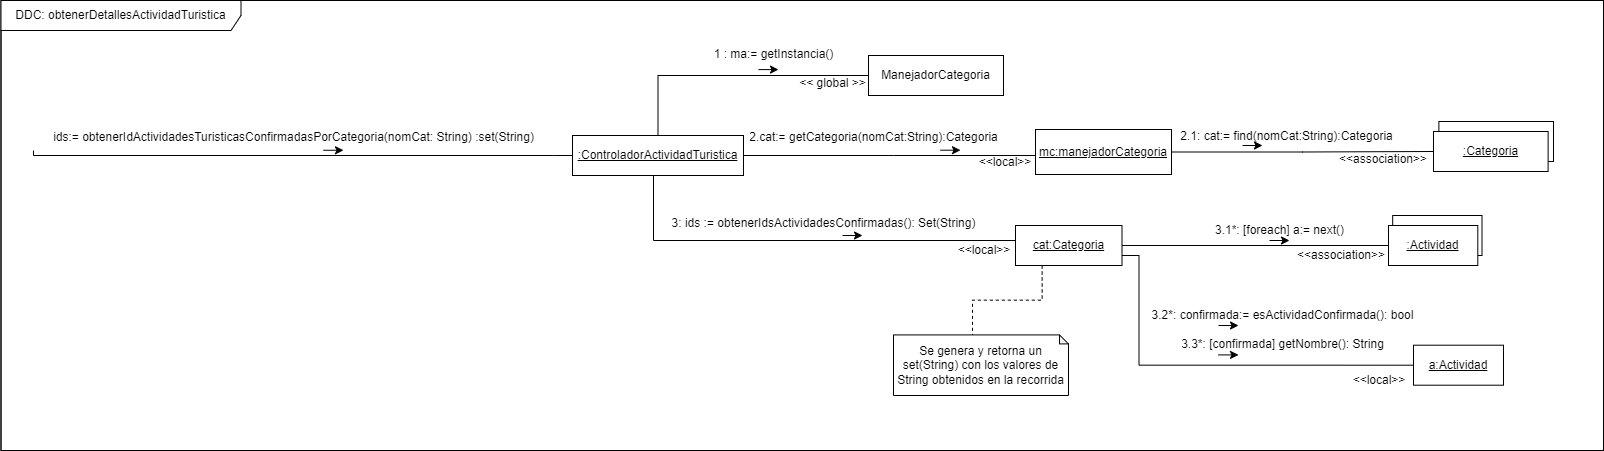

The diagram above was exported from draw.io. Its source (the exported page's mxGraphModel, read from the mxfile embedded in the PNG):
<mxGraphModel dx="1730" dy="1068" grid="1" gridSize="10" guides="1" tooltips="1" connect="1" arrows="1" fold="1" page="1" pageScale="1" pageWidth="827" pageHeight="1169" math="0" shadow="0">
  <root>
    <mxCell id="0" />
    <mxCell id="1" parent="0" />
    <mxCell id="VDb2vZCpbu-OHxbLm0iD-1" value="" style="rounded=0;whiteSpace=wrap;html=1;" vertex="1" parent="1">
      <mxGeometry x="587.5" y="300" width="1602.5" height="450" as="geometry" />
    </mxCell>
    <mxCell id="VDb2vZCpbu-OHxbLm0iD-2" value="DDC: obtenerDetallesActividadTuristica" style="shape=umlFrame;whiteSpace=wrap;html=1;width=240;height=30;" vertex="1" parent="1">
      <mxGeometry x="587.5" y="300" width="1602.5" height="450" as="geometry" />
    </mxCell>
    <mxCell id="VDb2vZCpbu-OHxbLm0iD-3" style="edgeStyle=orthogonalEdgeStyle;rounded=0;orthogonalLoop=1;jettySize=auto;html=1;endArrow=none;endFill=0;" edge="1" parent="1" source="VDb2vZCpbu-OHxbLm0iD-8">
      <mxGeometry relative="1" as="geometry">
        <mxPoint x="620" y="450" as="targetPoint" />
        <Array as="points">
          <mxPoint x="1140" y="455" />
          <mxPoint x="1140" y="455" />
        </Array>
      </mxGeometry>
    </mxCell>
    <mxCell id="VDb2vZCpbu-OHxbLm0iD-4" style="edgeStyle=orthogonalEdgeStyle;rounded=0;orthogonalLoop=1;jettySize=auto;html=1;entryX=0;entryY=0.5;entryDx=0;entryDy=0;endArrow=none;endFill=0;exitX=0.5;exitY=0;exitDx=0;exitDy=0;" edge="1" parent="1" source="VDb2vZCpbu-OHxbLm0iD-8" target="VDb2vZCpbu-OHxbLm0iD-11">
      <mxGeometry relative="1" as="geometry" />
    </mxCell>
    <mxCell id="VDb2vZCpbu-OHxbLm0iD-5" style="edgeStyle=orthogonalEdgeStyle;rounded=0;orthogonalLoop=1;jettySize=auto;html=1;endArrow=none;endFill=0;exitX=1;exitY=0.5;exitDx=0;exitDy=0;" edge="1" parent="1" source="VDb2vZCpbu-OHxbLm0iD-8" target="VDb2vZCpbu-OHxbLm0iD-19">
      <mxGeometry relative="1" as="geometry">
        <Array as="points">
          <mxPoint x="1480" y="455" />
          <mxPoint x="1480" y="455" />
        </Array>
      </mxGeometry>
    </mxCell>
    <mxCell id="VDb2vZCpbu-OHxbLm0iD-6" style="edgeStyle=orthogonalEdgeStyle;rounded=0;orthogonalLoop=1;jettySize=auto;html=1;entryX=0;entryY=0;entryDx=79;entryDy=0;entryPerimeter=0;dashed=1;endArrow=none;endFill=0;exitX=0.25;exitY=1;exitDx=0;exitDy=0;" edge="1" parent="1" source="VDb2vZCpbu-OHxbLm0iD-31" target="VDb2vZCpbu-OHxbLm0iD-24">
      <mxGeometry relative="1" as="geometry" />
    </mxCell>
    <mxCell id="VDb2vZCpbu-OHxbLm0iD-7" style="edgeStyle=orthogonalEdgeStyle;rounded=0;orthogonalLoop=1;jettySize=auto;html=1;exitX=0.75;exitY=1;exitDx=0;exitDy=0;entryX=0;entryY=0.25;entryDx=0;entryDy=0;endArrow=none;endFill=0;" edge="1" parent="1" source="VDb2vZCpbu-OHxbLm0iD-8" target="VDb2vZCpbu-OHxbLm0iD-31">
      <mxGeometry relative="1" as="geometry">
        <Array as="points">
          <mxPoint x="1240" y="475" />
          <mxPoint x="1240" y="540" />
        </Array>
      </mxGeometry>
    </mxCell>
    <mxCell id="VDb2vZCpbu-OHxbLm0iD-8" value="&lt;u&gt;:ControladorActividadTuristica&lt;/u&gt;" style="rounded=0;whiteSpace=wrap;html=1;" vertex="1" parent="1">
      <mxGeometry x="1159" y="435" width="171" height="40" as="geometry" />
    </mxCell>
    <mxCell id="VDb2vZCpbu-OHxbLm0iD-9" value="ids:= obtenerIdActividadesTuristicasConfirmadasPorCategoria(nomCat: String) :set(String)" style="text;html=1;align=center;verticalAlign=middle;resizable=0;points=[];autosize=1;strokeColor=none;fillColor=none;" vertex="1" parent="1">
      <mxGeometry x="630" y="427" width="500" height="20" as="geometry" />
    </mxCell>
    <mxCell id="VDb2vZCpbu-OHxbLm0iD-10" value="" style="endArrow=classic;html=1;rounded=0;" edge="1" parent="1">
      <mxGeometry width="50" height="50" relative="1" as="geometry">
        <mxPoint x="910" y="449.77" as="sourcePoint" />
        <mxPoint x="930" y="449.77" as="targetPoint" />
      </mxGeometry>
    </mxCell>
    <mxCell id="VDb2vZCpbu-OHxbLm0iD-11" value="ManejadorCategoria" style="rounded=0;whiteSpace=wrap;html=1;" vertex="1" parent="1">
      <mxGeometry x="1455" y="355" width="135" height="40" as="geometry" />
    </mxCell>
    <mxCell id="VDb2vZCpbu-OHxbLm0iD-12" value="1 : ma:= getInstancia()" style="text;html=1;align=center;verticalAlign=middle;resizable=0;points=[];autosize=1;strokeColor=none;fillColor=none;" vertex="1" parent="1">
      <mxGeometry x="1290" y="344.09000000000003" width="140" height="20" as="geometry" />
    </mxCell>
    <mxCell id="VDb2vZCpbu-OHxbLm0iD-13" value="" style="endArrow=classic;html=1;rounded=0;" edge="1" parent="1">
      <mxGeometry width="50" height="50" relative="1" as="geometry">
        <mxPoint x="1345" y="369.09000000000003" as="sourcePoint" />
        <mxPoint x="1365" y="369.09000000000003" as="targetPoint" />
      </mxGeometry>
    </mxCell>
    <mxCell id="VDb2vZCpbu-OHxbLm0iD-14" value="&amp;lt;&amp;lt; global &amp;gt;&amp;gt;" style="text;html=1;align=center;verticalAlign=middle;resizable=0;points=[];autosize=1;strokeColor=none;fillColor=none;" vertex="1" parent="1">
      <mxGeometry x="1374" y="368" width="90" height="30" as="geometry" />
    </mxCell>
    <mxCell id="VDb2vZCpbu-OHxbLm0iD-15" value="" style="group" vertex="1" connectable="0" parent="1">
      <mxGeometry x="2020" y="421" width="120" height="50" as="geometry" />
    </mxCell>
    <mxCell id="VDb2vZCpbu-OHxbLm0iD-16" value="" style="rounded=0;whiteSpace=wrap;html=1;" vertex="1" parent="VDb2vZCpbu-OHxbLm0iD-15">
      <mxGeometry x="5.381165919282512" width="114.61883408071749" height="40" as="geometry" />
    </mxCell>
    <mxCell id="VDb2vZCpbu-OHxbLm0iD-17" value="&lt;u&gt;:Categoria&lt;/u&gt;" style="rounded=0;whiteSpace=wrap;html=1;" vertex="1" parent="VDb2vZCpbu-OHxbLm0iD-15">
      <mxGeometry y="10" width="114.61883408071749" height="40" as="geometry" />
    </mxCell>
    <mxCell id="VDb2vZCpbu-OHxbLm0iD-18" style="edgeStyle=orthogonalEdgeStyle;rounded=0;orthogonalLoop=1;jettySize=auto;html=1;entryX=0;entryY=0.5;entryDx=0;entryDy=0;endArrow=none;endFill=0;" edge="1" parent="1" source="VDb2vZCpbu-OHxbLm0iD-19" target="VDb2vZCpbu-OHxbLm0iD-17">
      <mxGeometry relative="1" as="geometry" />
    </mxCell>
    <mxCell id="VDb2vZCpbu-OHxbLm0iD-19" value="&lt;u&gt;mc:manejadorCategoria&lt;/u&gt;" style="rounded=0;whiteSpace=wrap;html=1;" vertex="1" parent="1">
      <mxGeometry x="1622" y="429" width="136" height="45" as="geometry" />
    </mxCell>
    <mxCell id="VDb2vZCpbu-OHxbLm0iD-20" value="&lt;div&gt;2.cat:= getCategoria(nomCat:String):Categoria&lt;/div&gt;" style="text;html=1;align=center;verticalAlign=middle;resizable=0;points=[];autosize=1;strokeColor=none;fillColor=none;" vertex="1" parent="1">
      <mxGeometry x="1330" y="427" width="260" height="20" as="geometry" />
    </mxCell>
    <mxCell id="VDb2vZCpbu-OHxbLm0iD-21" value="" style="endArrow=classic;html=1;rounded=0;" edge="1" parent="1">
      <mxGeometry width="50" height="50" relative="1" as="geometry">
        <mxPoint x="1527" y="449.70000000000005" as="sourcePoint" />
        <mxPoint x="1547" y="449.70000000000005" as="targetPoint" />
      </mxGeometry>
    </mxCell>
    <mxCell id="VDb2vZCpbu-OHxbLm0iD-22" value="&lt;div&gt;2.1: cat:= find(nomCat:String):Categoria&lt;/div&gt;&lt;div&gt;&lt;br&gt;&lt;/div&gt;" style="text;html=1;align=center;verticalAlign=middle;resizable=0;points=[];autosize=1;strokeColor=none;fillColor=none;" vertex="1" parent="1">
      <mxGeometry x="1758" y="428" width="230" height="30" as="geometry" />
    </mxCell>
    <mxCell id="VDb2vZCpbu-OHxbLm0iD-23" value="" style="endArrow=classic;html=1;rounded=0;" edge="1" parent="1">
      <mxGeometry width="50" height="50" relative="1" as="geometry">
        <mxPoint x="1829" y="445.0000000000002" as="sourcePoint" />
        <mxPoint x="1849" y="445.0000000000002" as="targetPoint" />
      </mxGeometry>
    </mxCell>
    <mxCell id="VDb2vZCpbu-OHxbLm0iD-24" value="Se genera y retorna un set(String) con los valores de String obtenidos en la recorrida" style="shape=note;whiteSpace=wrap;html=1;backgroundOutline=1;darkOpacity=0.05;size=9;" vertex="1" parent="1">
      <mxGeometry x="1480" y="634.41" width="175" height="60.59" as="geometry" />
    </mxCell>
    <mxCell id="VDb2vZCpbu-OHxbLm0iD-25" value="&amp;lt;&amp;lt;local&amp;gt;&amp;gt;" style="text;html=1;strokeColor=none;fillColor=none;align=center;verticalAlign=middle;whiteSpace=wrap;rounded=0;" vertex="1" parent="1">
      <mxGeometry x="1562" y="447" width="60" height="30" as="geometry" />
    </mxCell>
    <mxCell id="VDb2vZCpbu-OHxbLm0iD-26" value="&amp;lt;&amp;lt;association&amp;gt;&amp;gt;" style="text;html=1;strokeColor=none;fillColor=none;align=center;verticalAlign=middle;whiteSpace=wrap;rounded=0;" vertex="1" parent="1">
      <mxGeometry x="1940" y="444" width="60" height="30" as="geometry" />
    </mxCell>
    <mxCell id="VDb2vZCpbu-OHxbLm0iD-27" style="edgeStyle=orthogonalEdgeStyle;rounded=0;orthogonalLoop=1;jettySize=auto;html=1;entryX=0;entryY=0.5;entryDx=0;entryDy=0;endArrow=none;endFill=0;" edge="1" parent="1" source="VDb2vZCpbu-OHxbLm0iD-31" target="VDb2vZCpbu-OHxbLm0iD-36">
      <mxGeometry relative="1" as="geometry" />
    </mxCell>
    <mxCell id="VDb2vZCpbu-OHxbLm0iD-28" style="edgeStyle=orthogonalEdgeStyle;rounded=0;orthogonalLoop=1;jettySize=auto;html=1;entryX=0;entryY=0.5;entryDx=0;entryDy=0;endArrow=none;endFill=0;" edge="1" parent="1" source="VDb2vZCpbu-OHxbLm0iD-31" target="VDb2vZCpbu-OHxbLm0iD-39">
      <mxGeometry relative="1" as="geometry">
        <Array as="points">
          <mxPoint x="1725.5" y="555" />
          <mxPoint x="1725.5" y="665" />
        </Array>
      </mxGeometry>
    </mxCell>
    <mxCell id="VDb2vZCpbu-OHxbLm0iD-31" value="&lt;u&gt;cat:Categoria&lt;/u&gt;" style="rounded=0;whiteSpace=wrap;html=1;" vertex="1" parent="1">
      <mxGeometry x="1602" y="525" width="106.5" height="40" as="geometry" />
    </mxCell>
    <mxCell id="VDb2vZCpbu-OHxbLm0iD-32" value="&lt;div&gt;3: ids := obtenerIdsActividadesConfirmadas(): Set(String)&lt;/div&gt;&lt;div&gt;&lt;br&gt;&lt;/div&gt;" style="text;html=1;align=center;verticalAlign=middle;resizable=0;points=[];autosize=1;strokeColor=none;fillColor=none;" vertex="1" parent="1">
      <mxGeometry x="1250" y="515" width="320" height="30" as="geometry" />
    </mxCell>
    <mxCell id="VDb2vZCpbu-OHxbLm0iD-33" value="&amp;lt;&amp;lt;local&amp;gt;&amp;gt;" style="text;html=1;strokeColor=none;fillColor=none;align=center;verticalAlign=middle;whiteSpace=wrap;rounded=0;" vertex="1" parent="1">
      <mxGeometry x="1540.5" y="535" width="60" height="30" as="geometry" />
    </mxCell>
    <mxCell id="VDb2vZCpbu-OHxbLm0iD-34" value="" style="group" vertex="1" connectable="0" parent="1">
      <mxGeometry x="1975" y="515" width="93.5" height="50" as="geometry" />
    </mxCell>
    <mxCell id="VDb2vZCpbu-OHxbLm0iD-35" value="" style="rounded=0;whiteSpace=wrap;html=1;" vertex="1" parent="VDb2vZCpbu-OHxbLm0iD-34">
      <mxGeometry x="4.192825112107624" width="89.30717488789237" height="40" as="geometry" />
    </mxCell>
    <mxCell id="VDb2vZCpbu-OHxbLm0iD-36" value="&lt;u&gt;:Actividad&lt;/u&gt;" style="rounded=0;whiteSpace=wrap;html=1;" vertex="1" parent="VDb2vZCpbu-OHxbLm0iD-34">
      <mxGeometry y="10" width="89.30717488789237" height="40" as="geometry" />
    </mxCell>
    <mxCell id="VDb2vZCpbu-OHxbLm0iD-37" value="3.1*: [foreach] a:= next()" style="text;html=1;align=center;verticalAlign=middle;resizable=0;points=[];autosize=1;strokeColor=none;fillColor=none;" vertex="1" parent="1">
      <mxGeometry x="1796" y="520" width="140" height="20" as="geometry" />
    </mxCell>
    <mxCell id="VDb2vZCpbu-OHxbLm0iD-38" value="" style="endArrow=classic;html=1;rounded=0;" edge="1" parent="1">
      <mxGeometry width="50" height="50" relative="1" as="geometry">
        <mxPoint x="1856" y="540.0000000000002" as="sourcePoint" />
        <mxPoint x="1876" y="540.0000000000002" as="targetPoint" />
      </mxGeometry>
    </mxCell>
    <mxCell id="VDb2vZCpbu-OHxbLm0iD-39" value="&lt;u&gt;a:Actividad&lt;/u&gt;" style="rounded=0;whiteSpace=wrap;html=1;" vertex="1" parent="1">
      <mxGeometry x="2000" y="644.7" width="90" height="40" as="geometry" />
    </mxCell>
    <mxCell id="VDb2vZCpbu-OHxbLm0iD-40" value="3.2*: confirmada:= esActividadConfirmada(): bool" style="text;html=1;align=center;verticalAlign=middle;resizable=0;points=[];autosize=1;strokeColor=none;fillColor=none;" vertex="1" parent="1">
      <mxGeometry x="1728.5" y="605" width="280" height="20" as="geometry" />
    </mxCell>
    <mxCell id="VDb2vZCpbu-OHxbLm0iD-41" value="" style="endArrow=classic;html=1;rounded=0;" edge="1" parent="1">
      <mxGeometry width="50" height="50" relative="1" as="geometry">
        <mxPoint x="1805" y="625" as="sourcePoint" />
        <mxPoint x="1825" y="625" as="targetPoint" />
      </mxGeometry>
    </mxCell>
    <mxCell id="VDb2vZCpbu-OHxbLm0iD-42" value="&amp;lt;&amp;lt;association&amp;gt;&amp;gt;" style="text;html=1;strokeColor=none;fillColor=none;align=center;verticalAlign=middle;whiteSpace=wrap;rounded=0;" vertex="1" parent="1">
      <mxGeometry x="1897.5" y="540" width="60" height="30" as="geometry" />
    </mxCell>
    <mxCell id="VDb2vZCpbu-OHxbLm0iD-43" value="&amp;lt;&amp;lt;local&amp;gt;&amp;gt;" style="text;html=1;strokeColor=none;fillColor=none;align=center;verticalAlign=middle;whiteSpace=wrap;rounded=0;" vertex="1" parent="1">
      <mxGeometry x="1936" y="665" width="60" height="30" as="geometry" />
    </mxCell>
    <mxCell id="VDb2vZCpbu-OHxbLm0iD-54" value="" style="endArrow=classic;html=1;rounded=0;" edge="1" parent="1">
      <mxGeometry width="50" height="50" relative="1" as="geometry">
        <mxPoint x="1429" y="535" as="sourcePoint" />
        <mxPoint x="1449" y="535" as="targetPoint" />
      </mxGeometry>
    </mxCell>
    <mxCell id="VDb2vZCpbu-OHxbLm0iD-65" value="3.3*: [confirmada] getNombre(): String" style="text;html=1;align=center;verticalAlign=middle;resizable=0;points=[];autosize=1;strokeColor=none;fillColor=none;" vertex="1" parent="1">
      <mxGeometry x="1758.5" y="634.41" width="220" height="20" as="geometry" />
    </mxCell>
    <mxCell id="VDb2vZCpbu-OHxbLm0iD-66" value="" style="endArrow=classic;html=1;rounded=0;" edge="1" parent="1">
      <mxGeometry width="50" height="50" relative="1" as="geometry">
        <mxPoint x="1805" y="654.41" as="sourcePoint" />
        <mxPoint x="1825" y="654.41" as="targetPoint" />
      </mxGeometry>
    </mxCell>
  </root>
</mxGraphModel>